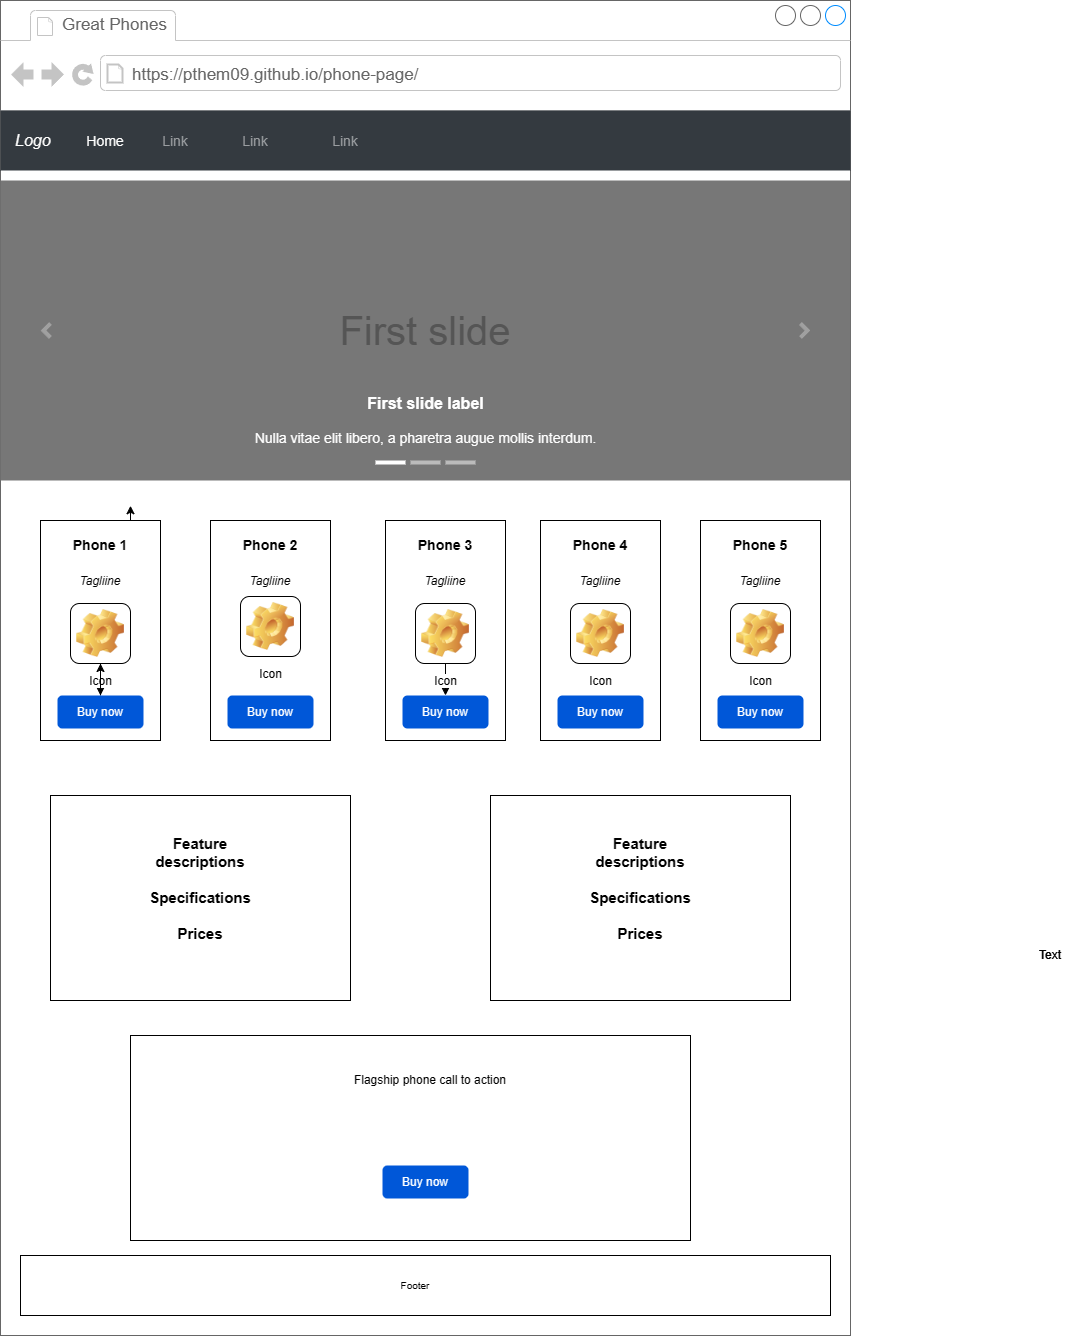

The diagram above was exported from draw.io. Its source (the exported page's mxGraphModel, read from the mxfile embedded in the PNG):
<mxGraphModel dx="2229" dy="1864" grid="1" gridSize="10" guides="1" tooltips="1" connect="1" arrows="1" fold="1" page="1" pageScale="1" pageWidth="850" pageHeight="1100" math="0" shadow="0">
  <root>
    <mxCell id="0" />
    <mxCell id="1" parent="0" />
    <mxCell id="LIomclLp-HoN8wm7b3Z_-1" value="" style="strokeWidth=1;shadow=0;dashed=0;align=center;html=1;shape=mxgraph.mockup.containers.browserWindow;rSize=0;strokeColor=#666666;strokeColor2=#008cff;strokeColor3=#c4c4c4;mainText=,;recursiveResize=0;" parent="1" vertex="1">
      <mxGeometry x="-570" y="-70" width="850" height="1335" as="geometry" />
    </mxCell>
    <mxCell id="LIomclLp-HoN8wm7b3Z_-2" value="Great Phones" style="strokeWidth=1;shadow=0;dashed=0;align=center;html=1;shape=mxgraph.mockup.containers.anchor;fontSize=17;fontColor=#666666;align=left;whiteSpace=wrap;" parent="LIomclLp-HoN8wm7b3Z_-1" vertex="1">
      <mxGeometry x="60" y="12" width="110" height="26" as="geometry" />
    </mxCell>
    <mxCell id="LIomclLp-HoN8wm7b3Z_-3" value="https://pthem09.github.io/phone-page/" style="strokeWidth=1;shadow=0;dashed=0;align=center;html=1;shape=mxgraph.mockup.containers.anchor;rSize=0;fontSize=17;fontColor=#666666;align=left;" parent="LIomclLp-HoN8wm7b3Z_-1" vertex="1">
      <mxGeometry x="130" y="60" width="310" height="30" as="geometry" />
    </mxCell>
    <mxCell id="LIomclLp-HoN8wm7b3Z_-4" value="&lt;i&gt;Logo&lt;/i&gt;" style="html=1;shadow=0;dashed=0;fillColor=#343A40;strokeColor=none;fontSize=16;fontColor=#ffffff;align=left;spacing=15;" parent="LIomclLp-HoN8wm7b3Z_-1" vertex="1">
      <mxGeometry y="110" width="850" height="60" as="geometry" />
    </mxCell>
    <mxCell id="LIomclLp-HoN8wm7b3Z_-5" value="Home" style="fillColor=none;strokeColor=none;fontSize=14;fontColor=#ffffff;align=center;" parent="LIomclLp-HoN8wm7b3Z_-4" vertex="1">
      <mxGeometry width="70" height="40" relative="1" as="geometry">
        <mxPoint x="70" y="10" as="offset" />
      </mxGeometry>
    </mxCell>
    <mxCell id="LIomclLp-HoN8wm7b3Z_-6" value="Link" style="fillColor=none;strokeColor=none;fontSize=14;fontColor=#9A9DA0;align=center;" parent="LIomclLp-HoN8wm7b3Z_-4" vertex="1">
      <mxGeometry width="70" height="40" relative="1" as="geometry">
        <mxPoint x="140" y="10" as="offset" />
      </mxGeometry>
    </mxCell>
    <mxCell id="LIomclLp-HoN8wm7b3Z_-14" value="Link" style="fillColor=none;strokeColor=none;fontSize=14;fontColor=#9A9DA0;align=center;" parent="LIomclLp-HoN8wm7b3Z_-4" vertex="1">
      <mxGeometry x="220" y="10" width="70" height="40" as="geometry" />
    </mxCell>
    <mxCell id="LIomclLp-HoN8wm7b3Z_-15" value="Link" style="fillColor=none;strokeColor=none;fontSize=14;fontColor=#9A9DA0;align=center;" parent="LIomclLp-HoN8wm7b3Z_-4" vertex="1">
      <mxGeometry x="310" y="10" width="70" height="40" as="geometry" />
    </mxCell>
    <mxCell id="LIomclLp-HoN8wm7b3Z_-25" value="First slide" style="html=1;shadow=0;dashed=0;strokeColor=none;strokeWidth=1;fillColor=#777777;fontColor=#555555;whiteSpace=wrap;align=center;verticalAlign=middle;fontStyle=0;fontSize=40;" parent="LIomclLp-HoN8wm7b3Z_-1" vertex="1">
      <mxGeometry y="180" width="850" height="300" as="geometry" />
    </mxCell>
    <mxCell id="LIomclLp-HoN8wm7b3Z_-26" value="" style="html=1;verticalLabelPosition=bottom;labelBackgroundColor=#ffffff;verticalAlign=top;shadow=0;dashed=0;strokeWidth=4;shape=mxgraph.ios7.misc.more;strokeColor=#a0a0a0;" parent="LIomclLp-HoN8wm7b3Z_-25" vertex="1">
      <mxGeometry x="1" y="0.5" width="7" height="14" relative="1" as="geometry">
        <mxPoint x="-50" y="-7" as="offset" />
      </mxGeometry>
    </mxCell>
    <mxCell id="LIomclLp-HoN8wm7b3Z_-27" value="" style="flipH=1;html=1;verticalLabelPosition=bottom;labelBackgroundColor=#ffffff;verticalAlign=top;shadow=0;dashed=0;strokeWidth=4;shape=mxgraph.ios7.misc.more;strokeColor=#a0a0a0;" parent="LIomclLp-HoN8wm7b3Z_-25" vertex="1">
      <mxGeometry y="0.5" width="7" height="14" relative="1" as="geometry">
        <mxPoint x="43" y="-7" as="offset" />
      </mxGeometry>
    </mxCell>
    <mxCell id="LIomclLp-HoN8wm7b3Z_-28" value="" style="html=1;shadow=0;strokeColor=none;fillColor=#ffffff;" parent="LIomclLp-HoN8wm7b3Z_-25" vertex="1">
      <mxGeometry x="0.5" y="1" width="30" height="4" relative="1" as="geometry">
        <mxPoint x="-50" y="-20" as="offset" />
      </mxGeometry>
    </mxCell>
    <mxCell id="LIomclLp-HoN8wm7b3Z_-29" value="" style="html=1;shadow=0;strokeColor=none;fillColor=#BBBBBB;" parent="LIomclLp-HoN8wm7b3Z_-25" vertex="1">
      <mxGeometry x="0.5" y="1" width="30" height="4" relative="1" as="geometry">
        <mxPoint x="-15" y="-20" as="offset" />
      </mxGeometry>
    </mxCell>
    <mxCell id="LIomclLp-HoN8wm7b3Z_-30" value="" style="html=1;shadow=0;strokeColor=none;fillColor=#BBBBBB;" parent="LIomclLp-HoN8wm7b3Z_-25" vertex="1">
      <mxGeometry x="0.5" y="1" width="30" height="4" relative="1" as="geometry">
        <mxPoint x="20" y="-20" as="offset" />
      </mxGeometry>
    </mxCell>
    <mxCell id="LIomclLp-HoN8wm7b3Z_-31" value="&lt;font style=&quot;font-size: 16px&quot;&gt;&lt;b&gt;First slide label&lt;/b&gt;&lt;/font&gt;&lt;br style=&quot;font-size: 14px&quot;&gt;&lt;br style=&quot;font-size: 14px&quot;&gt;Nulla vitae elit libero, a pharetra augue mollis interdum." style="html=1;shadow=0;strokeColor=none;fillColor=none;resizeWidth=1;fontColor=#FFFFFF;fontSize=14;" parent="LIomclLp-HoN8wm7b3Z_-25" vertex="1">
      <mxGeometry y="1" width="850" height="60" relative="1" as="geometry">
        <mxPoint y="-90" as="offset" />
      </mxGeometry>
    </mxCell>
    <mxCell id="LIomclLp-HoN8wm7b3Z_-32" value="" style="rounded=0;whiteSpace=wrap;html=1;" parent="LIomclLp-HoN8wm7b3Z_-1" vertex="1">
      <mxGeometry x="40" y="520" width="120" height="220" as="geometry" />
    </mxCell>
    <mxCell id="LIomclLp-HoN8wm7b3Z_-33" value="Phone 1" style="text;html=1;align=center;verticalAlign=middle;whiteSpace=wrap;rounded=0;fontStyle=1;fontSize=14;" parent="LIomclLp-HoN8wm7b3Z_-1" vertex="1">
      <mxGeometry x="70" y="530" width="60" height="30" as="geometry" />
    </mxCell>
    <mxCell id="LIomclLp-HoN8wm7b3Z_-34" value="Tagliine" style="text;html=1;align=center;verticalAlign=middle;whiteSpace=wrap;rounded=0;fontStyle=2" parent="LIomclLp-HoN8wm7b3Z_-1" vertex="1">
      <mxGeometry x="70" y="566" width="60" height="30" as="geometry" />
    </mxCell>
    <mxCell id="LIomclLp-HoN8wm7b3Z_-35" style="edgeStyle=orthogonalEdgeStyle;rounded=0;orthogonalLoop=1;jettySize=auto;html=1;exitX=0.75;exitY=0;exitDx=0;exitDy=0;entryX=0.75;entryY=-0.067;entryDx=0;entryDy=0;entryPerimeter=0;" parent="LIomclLp-HoN8wm7b3Z_-1" source="LIomclLp-HoN8wm7b3Z_-32" target="LIomclLp-HoN8wm7b3Z_-32" edge="1">
      <mxGeometry relative="1" as="geometry" />
    </mxCell>
    <mxCell id="LIomclLp-HoN8wm7b3Z_-39" value="" style="rounded=0;whiteSpace=wrap;html=1;" parent="LIomclLp-HoN8wm7b3Z_-1" vertex="1">
      <mxGeometry x="210" y="520" width="120" height="220" as="geometry" />
    </mxCell>
    <mxCell id="LIomclLp-HoN8wm7b3Z_-40" value="Phone 2" style="text;html=1;align=center;verticalAlign=middle;whiteSpace=wrap;rounded=0;fontStyle=1;fontSize=14;" parent="LIomclLp-HoN8wm7b3Z_-1" vertex="1">
      <mxGeometry x="240" y="530" width="60" height="30" as="geometry" />
    </mxCell>
    <mxCell id="LIomclLp-HoN8wm7b3Z_-41" value="Tagliine" style="text;html=1;align=center;verticalAlign=middle;whiteSpace=wrap;rounded=0;fontStyle=2" parent="LIomclLp-HoN8wm7b3Z_-1" vertex="1">
      <mxGeometry x="240" y="566" width="60" height="30" as="geometry" />
    </mxCell>
    <mxCell id="LIomclLp-HoN8wm7b3Z_-48" value="" style="rounded=0;whiteSpace=wrap;html=1;" parent="LIomclLp-HoN8wm7b3Z_-1" vertex="1">
      <mxGeometry x="385" y="520" width="120" height="220" as="geometry" />
    </mxCell>
    <mxCell id="LIomclLp-HoN8wm7b3Z_-49" value="Phone 3" style="text;html=1;align=center;verticalAlign=middle;whiteSpace=wrap;rounded=0;fontStyle=1;fontSize=14;" parent="LIomclLp-HoN8wm7b3Z_-1" vertex="1">
      <mxGeometry x="415" y="530" width="60" height="30" as="geometry" />
    </mxCell>
    <mxCell id="LIomclLp-HoN8wm7b3Z_-50" value="Tagliine" style="text;html=1;align=center;verticalAlign=middle;whiteSpace=wrap;rounded=0;fontStyle=2" parent="LIomclLp-HoN8wm7b3Z_-1" vertex="1">
      <mxGeometry x="415" y="566" width="60" height="30" as="geometry" />
    </mxCell>
    <mxCell id="LIomclLp-HoN8wm7b3Z_-51" value="" style="rounded=0;whiteSpace=wrap;html=1;" parent="LIomclLp-HoN8wm7b3Z_-1" vertex="1">
      <mxGeometry x="540" y="520" width="120" height="220" as="geometry" />
    </mxCell>
    <mxCell id="LIomclLp-HoN8wm7b3Z_-52" value="Phone 4" style="text;html=1;align=center;verticalAlign=middle;whiteSpace=wrap;rounded=0;fontStyle=1;fontSize=14;" parent="LIomclLp-HoN8wm7b3Z_-1" vertex="1">
      <mxGeometry x="570" y="530" width="60" height="30" as="geometry" />
    </mxCell>
    <mxCell id="LIomclLp-HoN8wm7b3Z_-53" value="Tagliine" style="text;html=1;align=center;verticalAlign=middle;whiteSpace=wrap;rounded=0;fontStyle=2" parent="LIomclLp-HoN8wm7b3Z_-1" vertex="1">
      <mxGeometry x="570" y="566" width="60" height="30" as="geometry" />
    </mxCell>
    <mxCell id="LIomclLp-HoN8wm7b3Z_-54" value="" style="rounded=0;whiteSpace=wrap;html=1;" parent="LIomclLp-HoN8wm7b3Z_-1" vertex="1">
      <mxGeometry x="700" y="520" width="120" height="220" as="geometry" />
    </mxCell>
    <mxCell id="LIomclLp-HoN8wm7b3Z_-55" value="Phone 5" style="text;html=1;align=center;verticalAlign=middle;whiteSpace=wrap;rounded=0;fontStyle=1;fontSize=14;" parent="LIomclLp-HoN8wm7b3Z_-1" vertex="1">
      <mxGeometry x="730" y="530" width="60" height="30" as="geometry" />
    </mxCell>
    <mxCell id="LIomclLp-HoN8wm7b3Z_-56" value="Tagliine" style="text;html=1;align=center;verticalAlign=middle;whiteSpace=wrap;rounded=0;fontStyle=2" parent="LIomclLp-HoN8wm7b3Z_-1" vertex="1">
      <mxGeometry x="730" y="566" width="60" height="30" as="geometry" />
    </mxCell>
    <mxCell id="LIomclLp-HoN8wm7b3Z_-71" value="" style="edgeStyle=orthogonalEdgeStyle;rounded=0;orthogonalLoop=1;jettySize=auto;html=1;" parent="LIomclLp-HoN8wm7b3Z_-1" source="LIomclLp-HoN8wm7b3Z_-57" target="LIomclLp-HoN8wm7b3Z_-64" edge="1">
      <mxGeometry relative="1" as="geometry" />
    </mxCell>
    <mxCell id="LIomclLp-HoN8wm7b3Z_-57" value="Icon" style="icon;html=1;image=img/clipart/Gear_128x128.png" parent="LIomclLp-HoN8wm7b3Z_-1" vertex="1">
      <mxGeometry x="70" y="603" width="60" height="60" as="geometry" />
    </mxCell>
    <mxCell id="LIomclLp-HoN8wm7b3Z_-60" value="Icon" style="icon;html=1;image=img/clipart/Gear_128x128.png" parent="LIomclLp-HoN8wm7b3Z_-1" vertex="1">
      <mxGeometry x="240" y="596" width="60" height="60" as="geometry" />
    </mxCell>
    <mxCell id="LIomclLp-HoN8wm7b3Z_-70" value="" style="edgeStyle=orthogonalEdgeStyle;rounded=0;orthogonalLoop=1;jettySize=auto;html=1;" parent="LIomclLp-HoN8wm7b3Z_-1" source="LIomclLp-HoN8wm7b3Z_-61" target="LIomclLp-HoN8wm7b3Z_-67" edge="1">
      <mxGeometry relative="1" as="geometry" />
    </mxCell>
    <mxCell id="LIomclLp-HoN8wm7b3Z_-61" value="Icon" style="icon;html=1;image=img/clipart/Gear_128x128.png" parent="LIomclLp-HoN8wm7b3Z_-1" vertex="1">
      <mxGeometry x="415" y="603" width="60" height="60" as="geometry" />
    </mxCell>
    <mxCell id="LIomclLp-HoN8wm7b3Z_-62" value="Icon" style="icon;html=1;image=img/clipart/Gear_128x128.png" parent="LIomclLp-HoN8wm7b3Z_-1" vertex="1">
      <mxGeometry x="570" y="603" width="60" height="60" as="geometry" />
    </mxCell>
    <mxCell id="LIomclLp-HoN8wm7b3Z_-63" value="Icon" style="icon;html=1;image=img/clipart/Gear_128x128.png" parent="LIomclLp-HoN8wm7b3Z_-1" vertex="1">
      <mxGeometry x="730" y="603" width="60" height="60" as="geometry" />
    </mxCell>
    <mxCell id="LIomclLp-HoN8wm7b3Z_-72" value="" style="edgeStyle=orthogonalEdgeStyle;rounded=0;orthogonalLoop=1;jettySize=auto;html=1;" parent="LIomclLp-HoN8wm7b3Z_-1" source="LIomclLp-HoN8wm7b3Z_-64" target="LIomclLp-HoN8wm7b3Z_-57" edge="1">
      <mxGeometry relative="1" as="geometry" />
    </mxCell>
    <mxCell id="LIomclLp-HoN8wm7b3Z_-64" value="Buy now" style="rounded=1;fillColor=#0057D8;align=center;strokeColor=none;html=1;whiteSpace=wrap;fontColor=#ffffff;fontSize=12;sketch=0;" parent="LIomclLp-HoN8wm7b3Z_-1" vertex="1">
      <mxGeometry x="57" y="695" width="86" height="33" as="geometry" />
    </mxCell>
    <mxCell id="LIomclLp-HoN8wm7b3Z_-66" value="Buy now" style="rounded=1;fillColor=#0057D8;align=center;strokeColor=none;html=1;whiteSpace=wrap;fontColor=#ffffff;fontSize=12;sketch=0;" parent="LIomclLp-HoN8wm7b3Z_-1" vertex="1">
      <mxGeometry x="227" y="695" width="86" height="33" as="geometry" />
    </mxCell>
    <mxCell id="LIomclLp-HoN8wm7b3Z_-67" value="Buy now" style="rounded=1;fillColor=#0057D8;align=center;strokeColor=none;html=1;whiteSpace=wrap;fontColor=#ffffff;fontSize=12;sketch=0;" parent="LIomclLp-HoN8wm7b3Z_-1" vertex="1">
      <mxGeometry x="402" y="695" width="86" height="33" as="geometry" />
    </mxCell>
    <mxCell id="LIomclLp-HoN8wm7b3Z_-68" value="Buy now" style="rounded=1;fillColor=#0057D8;align=center;strokeColor=none;html=1;whiteSpace=wrap;fontColor=#ffffff;fontSize=12;sketch=0;" parent="LIomclLp-HoN8wm7b3Z_-1" vertex="1">
      <mxGeometry x="557" y="695" width="86" height="33" as="geometry" />
    </mxCell>
    <mxCell id="LIomclLp-HoN8wm7b3Z_-69" value="Buy now" style="rounded=1;fillColor=#0057D8;align=center;strokeColor=none;html=1;whiteSpace=wrap;fontColor=#ffffff;fontSize=12;sketch=0;" parent="LIomclLp-HoN8wm7b3Z_-1" vertex="1">
      <mxGeometry x="717" y="695" width="86" height="33" as="geometry" />
    </mxCell>
    <mxCell id="LIomclLp-HoN8wm7b3Z_-73" value="" style="rounded=0;whiteSpace=wrap;html=1;" parent="LIomclLp-HoN8wm7b3Z_-1" vertex="1">
      <mxGeometry x="50" y="795" width="300" height="205" as="geometry" />
    </mxCell>
    <mxCell id="LIomclLp-HoN8wm7b3Z_-74" value="Feature descriptions&lt;br style=&quot;font-size: 15px;&quot;&gt;&lt;br style=&quot;font-size: 15px;&quot;&gt;Specifications&lt;br style=&quot;font-size: 15px;&quot;&gt;&lt;br style=&quot;font-size: 15px;&quot;&gt;Prices" style="text;html=1;align=center;verticalAlign=middle;whiteSpace=wrap;rounded=0;fontSize=15;fontStyle=1" parent="LIomclLp-HoN8wm7b3Z_-1" vertex="1">
      <mxGeometry x="130" y="825" width="140" height="125" as="geometry" />
    </mxCell>
    <mxCell id="LIomclLp-HoN8wm7b3Z_-75" value="" style="rounded=0;whiteSpace=wrap;html=1;" parent="LIomclLp-HoN8wm7b3Z_-1" vertex="1">
      <mxGeometry x="490" y="795" width="300" height="205" as="geometry" />
    </mxCell>
    <mxCell id="LIomclLp-HoN8wm7b3Z_-76" value="Feature descriptions&lt;br style=&quot;font-size: 15px;&quot;&gt;&lt;br style=&quot;font-size: 15px;&quot;&gt;Specifications&lt;br style=&quot;font-size: 15px;&quot;&gt;&lt;br style=&quot;font-size: 15px;&quot;&gt;Prices" style="text;html=1;align=center;verticalAlign=middle;whiteSpace=wrap;rounded=0;fontSize=15;fontStyle=1" parent="LIomclLp-HoN8wm7b3Z_-1" vertex="1">
      <mxGeometry x="570" y="825" width="140" height="125" as="geometry" />
    </mxCell>
    <mxCell id="LIomclLp-HoN8wm7b3Z_-77" value="" style="rounded=0;whiteSpace=wrap;html=1;" parent="LIomclLp-HoN8wm7b3Z_-1" vertex="1">
      <mxGeometry x="130" y="1035" width="560" height="205" as="geometry" />
    </mxCell>
    <mxCell id="LIomclLp-HoN8wm7b3Z_-79" value="Flagship phone call to action" style="text;html=1;align=center;verticalAlign=middle;whiteSpace=wrap;rounded=0;" parent="LIomclLp-HoN8wm7b3Z_-1" vertex="1">
      <mxGeometry x="230" y="1065" width="400" height="30" as="geometry" />
    </mxCell>
    <mxCell id="LIomclLp-HoN8wm7b3Z_-80" value="Buy now" style="rounded=1;fillColor=#0057D8;strokeColor=none;html=1;whiteSpace=wrap;fontColor=#ffffff;align=center;verticalAlign=middle;fontStyle=0;fontSize=12;sketch=0;" parent="LIomclLp-HoN8wm7b3Z_-1" vertex="1">
      <mxGeometry x="382" y="1165" width="86" height="33" as="geometry" />
    </mxCell>
    <mxCell id="LIomclLp-HoN8wm7b3Z_-81" value="" style="rounded=0;whiteSpace=wrap;html=1;" parent="LIomclLp-HoN8wm7b3Z_-1" vertex="1">
      <mxGeometry x="20" y="1255" width="810" height="60" as="geometry" />
    </mxCell>
    <mxCell id="LIomclLp-HoN8wm7b3Z_-83" value="&lt;font style=&quot;font-size: 10px;&quot;&gt;Footer&lt;/font&gt;" style="text;html=1;align=center;verticalAlign=middle;whiteSpace=wrap;rounded=0;" parent="LIomclLp-HoN8wm7b3Z_-1" vertex="1">
      <mxGeometry x="385" y="1267.5" width="60" height="35" as="geometry" />
    </mxCell>
    <mxCell id="LIomclLp-HoN8wm7b3Z_-78" value="Text" style="text;html=1;align=center;verticalAlign=middle;whiteSpace=wrap;rounded=0;" parent="1" vertex="1">
      <mxGeometry x="450" y="870" width="60" height="30" as="geometry" />
    </mxCell>
    <mxCell id="LIomclLp-HoN8wm7b3Z_-82" value="Text" style="text;html=1;align=center;verticalAlign=middle;whiteSpace=wrap;rounded=0;" parent="1" vertex="1">
      <mxGeometry x="450" y="870" width="60" height="30" as="geometry" />
    </mxCell>
  </root>
</mxGraphModel>